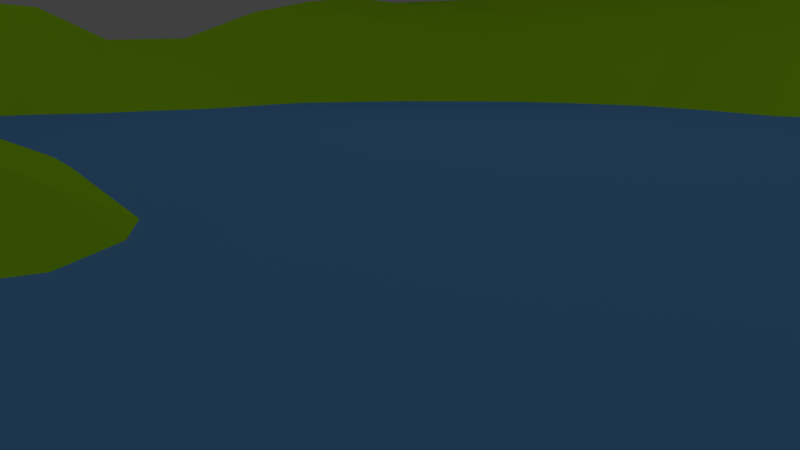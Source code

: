 # Source: JahnelNils_ab-TestShot03.blend  (saved by Blender 2.72.0; exported with 4.5.12 LTS)
import bpy
from mathutils import Matrix  # noqa: F401  (used for matrix-valued properties, if any)

bpy.ops.wm.read_factory_settings(use_empty=True)
scene = bpy.context.scene
scene.name = 'Scene'

# ---- collections
col_collection_1 = bpy.data.collections.new('Collection 1'); scene.collection.children.link(col_collection_1)
col_pot = bpy.data.collections.new('Pot')  # instanced only; not linked into the scene

# ---- materials (node trees are filled in below, after node groups)
mat_material_002 = bpy.data.materials.new('Material.002')
mat_material_002.alpha_threshold = 0.0
mat_material_002.diffuse_color = (0.1348, 0.3831, 0.8, 1.0)
mat_material_002.roughness = 0.5
mat_material_003 = bpy.data.materials.new('Material.003')
mat_material_003.alpha_threshold = 0.0
mat_material_003.diffuse_color = (0.3889, 0.8, 0.01086, 1.0)
mat_material_003.roughness = 0.5

# ---- material node trees

# ---- world
world_world = bpy.data.worlds.new('World'); scene.world = world_world
world_world.color = (0.05088, 0.05088, 0.05088)
world_world.use_sun_shadow = False
world_world.sun_shadow_jitter_overblur = 0.0
world_world.cycles.sampling_method = 'MANUAL'
world_world.cycles.sample_map_resolution = 256

# ---- cameras
cam_camera_001 = bpy.data.cameras.new('Camera.001')
cam_camera_001.clip_end = 100.0
cam_camera_001.lens = 35.0
cam_camera_001.sensor_width = 32.0
cam_camera_001.sensor_height = 18.0
cam_camera_001.display_size = 2.0
cam_camera_001.dof.focus_distance = 0.0

# ---- lights
light_point_002 = bpy.data.lights.new('Point.002', 'POINT')
light_point_002.transmission_factor = 0.0
light_point_002.energy = 100.0
light_point_002.shadow_buffer_clip_start = 0.5
light_point_002.shadow_soft_size = 0.264
light_point_002.shadow_maximum_resolution = 0.006
light_point_002.use_absolute_resolution = True
light_point_002.cycles.use_multiple_importance_sampling = False
light_point_001 = bpy.data.lights.new('Point.001', 'POINT')
light_point_001.transmission_factor = 0.0
light_point_001.energy = 100.0
light_point_001.shadow_buffer_clip_start = 0.5
light_point_001.shadow_soft_size = 0.1
light_point_001.shadow_maximum_resolution = 0.006
light_point_001.use_absolute_resolution = True
light_point_001.cycles.use_multiple_importance_sampling = False
light_point = bpy.data.lights.new('Point', 'POINT')
light_point.transmission_factor = 0.0
light_point.energy = 100.0
light_point.shadow_buffer_clip_start = 0.5
light_point.shadow_soft_size = 0.1
light_point.shadow_maximum_resolution = 0.006
light_point.use_absolute_resolution = True
light_point.cycles.use_multiple_importance_sampling = False

# ---- meshes
me_plane_001 = bpy.data.meshes.new('Plane.001')
me_plane_001.from_pydata([(-1.075, -1.075, 0.0), (1.075, -1.075, 0.0), (-1.075, 1.075, 0.0), (1.075, 1.075, 0.0)], [], [(0, 1, 3, 2)])
me_plane_001.materials.append(mat_material_002)
me_plane_001.use_remesh_preserve_volume = False
me_plane_001.use_remesh_preserve_attributes = False
me_plane_001.use_mirror_vertex_groups = False
me_plane_001.update()
me_plane = bpy.data.meshes.new('Plane')
me_plane.from_pydata([(-1.0, -1.0, 0.0), (1.0, -0.999, -0.06534), (-1.0, 1.0, 0.0), (1.0, 1.0, 0.0), (-1.0, 0.0, 0.0), (0.001551, -1.001, -0.07209), (1.0, -0.00135, -0.07275), (0.01237, 1.018, -0.03478), (0.001346, -0.00423, -0.08287), (-1.0, -0.5, 0.0), (0.4766, -0.9956, -0.08549), (1.0, 0.5, 0.0), (-0.5, 1.0, 0.01943), (-1.0, 0.5, 0.01943), (-0.5, -1.0, 0.0), (0.9963, -0.491, -0.09656), (0.5, 1.0, 0.0), (0.009108, 0.5133, -0.006185), (0.02558, -0.5056, -0.1685), (-0.5, 0.0, 0.01943), (0.5002, 0.0001441, -0.1285), (0.4999, 0.5022, -0.0001969), (-0.5, 0.5, 0.4158), (-0.5, -0.5, -0.007161), (0.5401, -0.472, -0.1832), (-1.0, -0.75, 0.0), (0.7518, -0.9984, -0.0953), (1.0, 0.75, 0.0), (-0.75, 1.0, 0.0), (-1.0, 0.25, 0.0), (-0.25, -1.001, -0.01518), (1.0, -0.25, -0.098), (0.2624, 1.018, -0.03478), (0.01237, 0.7681, -0.03478), (0.0, -0.25, -0.098), (-0.75, 0.0, 0.0), (0.252, -0.004398, -0.115), (-1.0, -0.25, 0.0), (0.201, -1.004, -0.04981), (1.0, 0.25, -0.01279), (-0.25, 1.0, 0.0), (-1.0, 0.75, 0.0), (-0.75, -1.0, 0.0), (0.9999, -0.7495, -0.09641), (0.75, 1.0, 0.0), (0.001465, 0.2454, -0.02867), (0.02908, -0.7615, -0.1687), (-0.25, 0.0, -0.01279), (0.7549, -0.02311, -0.1747), (0.5, 0.75, 0.0), (0.4981, 0.2945, 0.08154), (0.2626, 0.5184, -0.0355), (0.75, 0.5, -0.0001548), (-0.5, 0.75, 0.2484), (-0.5, 0.25, 0.2484), (-0.75, 0.5, 0.2484), (-0.25, 0.5, 0.2484), (-0.5, -0.25, -0.0001548), (-0.5, -0.7507, -0.002388), (-0.75, -0.5, 0.0), (-0.2469, -0.5014, -0.06368), (0.5, -0.25, -0.1934), (0.5377, -0.7246, -0.1599), (0.25, -0.5, -0.1934), (0.7639, -0.4763, -0.1422), (0.75, 0.75, 0.0), (-0.25, 0.75, 0.1376), (-0.25, -0.25, -0.03178), (0.7502, -0.2509, -0.1723), (0.2624, 0.7681, -0.03478), (0.2541, 0.2496, -0.04388), (0.7501, 0.2517, -0.02672), (-0.75, 0.75, 0.1376), (-0.75, 0.25, 0.1376), (-0.25, 0.25, 0.1375), (-0.75, -0.25, 0.0), (-0.75, -0.75, 0.0), (-0.2489, -0.7636, -0.07458), (0.25, -0.25, -0.1693), (0.251, -0.7504, -0.1719), (0.7516, -0.7512, -0.1741), (-1.0, -0.875, 0.0), (0.8767, -0.9935, -0.06532), (1.0, 0.875, 0.0), (-0.875, 1.0, 0.0), (-1.0, 0.125, 0.0), (-0.125, -1.0, -0.03652), (1.0, -0.125, -0.08289), (0.2043, 1.116, -0.2231), (0.01237, 0.8931, -0.03478), (0.0005933, -0.1264, -0.08802), (-0.875, 0.0, 0.0), (0.1429, -0.02673, -0.2034), (-1.0, -0.375, 0.0), (0.2877, -1.015, -0.04768), (1.0, 0.375, -0.000772), (-0.375, 1.0, 0.002), (-1.0, 0.625, 0.002), (-0.625, -1.0, 0.0), (0.9997, -0.6243, -0.1109), (0.625, 1.0, 0.0), (0.001527, 0.3704, -0.01485), (0.04, -0.6363, -0.1888), (-0.375, 0.0, 0.001228), (0.628, -0.01408, -0.16), (0.5, 0.875, 0.0), (0.4988, 0.4016, 0.05521), (0.2058, 0.6116, -0.2391), (0.625, 0.5, -0.002414), (-0.5, 0.875, 0.116), (-0.5, 0.375, 0.3655), (-0.875, 0.5, 0.116), (-0.375, 0.5, 0.3655), (-0.5, -0.125, 0.0), (-0.5, -0.625, -0.002414), (-0.875, -0.5, 0.0), (-0.375, -0.5, -0.02729), (0.5, -0.125, -0.1637), (0.5401, -0.597, -0.1441), (0.1284, -0.5007, -0.1688), (0.6676, -0.4657, -0.1296), (-1.0, -0.625, 0.0), (0.6481, -0.9831, -0.09085), (1.0, 0.625, 0.0), (-0.625, 1.0, 0.002), (-1.0, 0.375, 0.002), (-0.375, -1.0, -0.000772), (0.9997, -0.3743, -0.1109), (0.375, 1.0, 0.0), (0.01236, 0.6431, -0.03275), (0.003429, -0.3757, -0.1185), (-0.625, 0.0, 0.002), (0.375, 0.0, -0.1133), (-1.0, -0.125, 0.0), (0.1204, -1.0, -0.07704), (1.0, 0.125, -0.03652), (-0.125, 1.0, 0.0), (-1.0, 0.875, 0.0), (-0.875, -1.0, 0.0), (0.9986, -0.8687, -0.06184), (0.875, 1.0, 0.0), (0.001442, 0.1205, -0.05217), (0.01629, -0.8809, -0.1213), (-0.125, 0.0, -0.03652), (0.878, -0.01408, -0.1296), (0.5, 0.625, 0.0), (0.4989, 0.1512, -0.01017), (0.375, 0.5, -0.002414), (0.875, 0.5, 0.0), (-0.5, 0.625, 0.3655), (-0.5, 0.125, 0.116), (-0.625, 0.5, 0.3655), (-0.125, 0.5, 0.116), (-0.5, -0.375, -0.002414), (-0.5, -0.875, 0.0), (-0.625, -0.5, 0.0), (-0.1009, -0.5051, -0.1279), (0.5062, -0.3707, -0.208), (0.5045, -0.871, -0.1566), (0.3812, -0.4957, -0.208), (0.8762, -0.496, -0.1538), (0.75, 0.875, 0.0), (0.75, 0.625, 0.0), (0.625, 0.75, 0.0), (0.875, 0.75, 0.0), (-0.25, 0.875, 0.03123), (-0.25, 0.625, 0.1925), (-0.375, 0.75, 0.1925), (-0.125, 0.75, 0.03123), (-0.25, -0.125, -0.02141), (-0.25, -0.375, -0.04362), (-0.375, -0.25, -0.009795), (-0.125, -0.25, -0.06241), (0.7529, -0.1386, -0.1799), (0.7514, -0.3714, -0.1737), (0.625, -0.25, -0.182), (0.875, -0.25, -0.1349), (0.2624, 0.8931, -0.03478), (0.2624, 0.6431, -0.03478), (0.2043, 0.8662, -0.2231), (0.375, 0.75, 0.0), (0.2548, 0.3723, -0.03106), (0.2561, 0.1232, -0.08526), (0.2058, 0.2619, -0.2367), (0.3738, 0.2772, 0.04076), (0.75, 0.375, -0.009795), (0.7529, 0.1114, -0.1076), (0.6238, 0.2772, 0.04076), (0.875, 0.25, -0.02141), (-0.75, 0.875, 0.03123), (-0.75, 0.625, 0.1925), (-0.875, 0.75, 0.03123), (-0.625, 0.75, 0.1925), (-0.75, 0.375, 0.1925), (-0.75, 0.125, 0.03123), (-0.875, 0.25, 0.03123), (-0.625, 0.25, 0.1925), (-0.25, 0.375, 0.1925), (-0.25, 0.125, 0.02531), (-0.375, 0.25, 0.1925), (-0.125, 0.25, 0.02531), (-0.75, -0.125, 0.0), (-0.75, -0.375, 0.0), (-0.875, -0.25, 0.0), (-0.625, -0.25, 0.0), (-0.75, -0.625, 0.0), (-0.75, -0.875, 0.0), (-0.875, -0.75, 0.0), (-0.625, -0.75, 0.0), (-0.2488, -0.6332, -0.06964), (-0.2502, -0.8829, -0.04534), (-0.3752, -0.7578, -0.03343), (-0.1066, -0.7646, -0.1291), (0.2507, -0.1268, -0.1412), (0.25, -0.375, -0.182), (0.1257, -0.2518, -0.1412), (0.375, -0.25, -0.182), (0.25, -0.625, -0.182), (0.2485, -0.8744, -0.131), (0.1408, -0.7554, -0.1714), (0.3811, -0.7457, -0.1762), (0.759, -0.6175, -0.1434), (0.75, -0.875, -0.1349), (0.6447, -0.7439, -0.1574), (0.8755, -0.7566, -0.149), (0.875, 0.875, 0.0), (-0.125, 0.875, 0.007174), (-0.125, -0.125, -0.04891), (0.8767, -0.133, -0.1463), (0.375, 0.875, 0.0), (0.3744, 0.3898, 0.02839), (0.875, 0.375, -0.004094), (-0.625, 0.875, 0.06873), (-0.625, 0.375, 0.3221), (-0.125, 0.375, 0.06873), (-0.625, -0.125, 0.0), (-0.625, -0.625, 0.0), (-0.09151, -0.6381, -0.1493), (0.375, -0.125, -0.1496), (0.3806, -0.6211, -0.2014), (0.8736, -0.6312, -0.1626), (0.625, 0.875, 0.0), (0.625, 0.625, 0.0), (0.875, 0.625, 0.0), (-0.375, 0.875, 0.06873), (-0.375, 0.625, 0.3221), (-0.125, 0.625, 0.06873), (-0.375, -0.125, -0.004094), (-0.375, -0.375, -0.01761), (-0.1214, -0.3758, -0.08219), (0.6265, -0.1323, -0.174), (0.6306, -0.3711, -0.2014), (0.875, -0.375, -0.1496), (0.2043, 0.9912, -0.2231), (0.2043, 0.7412, -0.2231), (0.375, 0.625, 0.0), (0.2058, 0.3869, -0.2194), (0.2058, 0.1369, -0.2642), (0.3743, 0.1405, -0.02866), (0.6244, 0.3898, 0.02839), (0.6261, 0.13, -0.06297), (0.8766, 0.1176, -0.07353), (-0.875, 0.875, 0.007174), (-0.875, 0.625, 0.06873), (-0.625, 0.625, 0.3221), (-0.875, 0.375, 0.06873), (-0.875, 0.125, 0.007174), (-0.625, 0.125, 0.06873), (-0.375, 0.375, 0.3221), (-0.375, 0.125, 0.06873), (-0.125, 0.125, -0.0183), (-0.875, -0.125, 0.0), (-0.875, -0.375, 0.0), (-0.625, -0.375, 0.0), (-0.875, -0.625, 0.0), (-0.875, -0.875, 0.0), (-0.625, -0.875, 0.0), (-0.3751, -0.6296, -0.03133), (-0.3751, -0.8795, -0.01751), (-0.1167, -0.8829, -0.08333), (0.13, -0.1373, -0.1635), (0.125, -0.375, -0.1496), (0.375, -0.375, -0.2068), (0.1381, -0.6293, -0.1775), (0.1391, -0.8699, -0.122), (0.3718, -0.8757, -0.1477), (0.7177, -0.6702, -0.06296), (0.6323, -0.87, -0.1432), (0.875, -0.8743, -0.1176)], [], [(225, 83, 3, 140), (226, 89, 7, 136), (227, 90, 8, 143), (228, 87, 6, 144), (229, 105, 16, 128), (230, 106, 21, 147), (231, 95, 11, 148), (232, 109, 12, 124), (233, 110, 22, 151), (234, 101, 17, 152), (235, 113, 19, 131), (236, 114, 23, 155), (237, 102, 18, 156), (238, 117, 20, 132), (239, 118, 24, 159), (240, 99, 15, 160), (241, 161, 44, 100), (242, 162, 65, 163), (243, 123, 27, 164), (244, 165, 40, 96), (245, 166, 66, 167), (246, 129, 33, 168), (247, 169, 47, 103), (248, 170, 67, 171), (249, 130, 34, 172), (250, 173, 48, 104), (251, 174, 68, 175), (252, 127, 31, 176), (253, 177, 32, 88), (254, 178, 69, 179), (255, 145, 49, 180), (256, 181, 51, 107), (257, 182, 70, 183), (258, 146, 50, 184), (259, 185, 52, 108), (260, 186, 71, 187), (261, 135, 39, 188), (262, 189, 28, 84), (263, 190, 72, 191), (264, 149, 53, 192), (265, 193, 55, 111), (266, 194, 73, 195), (267, 150, 54, 196), (268, 197, 56, 112), (269, 198, 74, 199), (270, 141, 45, 200), (271, 201, 35, 91), (272, 202, 75, 203), (273, 153, 57, 204), (274, 205, 59, 115), (275, 206, 76, 207), (276, 154, 58, 208), (277, 209, 60, 116), (278, 210, 77, 211), (279, 142, 46, 212), (280, 213, 36, 92), (281, 214, 78, 215), (282, 157, 61, 216), (283, 217, 63, 119), (284, 218, 79, 219), (285, 158, 62, 220), (286, 221, 64, 120), (287, 222, 80, 223), (288, 139, 43, 224), (161, 225, 140, 44), (65, 164, 225, 161), (164, 27, 83, 225), (165, 226, 136, 40), (66, 168, 226, 165), (168, 33, 89, 226), (169, 227, 143, 47), (67, 172, 227, 169), (172, 34, 90, 227), (173, 228, 144, 48), (68, 176, 228, 173), (176, 31, 87, 228), (177, 229, 128, 32), (69, 180, 229, 177), (180, 49, 105, 229), (181, 230, 147, 51), (70, 184, 230, 181), (184, 50, 106, 230), (185, 231, 148, 52), (71, 188, 231, 185), (188, 39, 95, 231), (189, 232, 124, 28), (72, 192, 232, 189), (192, 53, 109, 232), (193, 233, 151, 55), (73, 196, 233, 193), (196, 54, 110, 233), (197, 234, 152, 56), (74, 200, 234, 197), (200, 45, 101, 234), (201, 235, 131, 35), (75, 204, 235, 201), (204, 57, 113, 235), (205, 236, 155, 59), (76, 208, 236, 205), (208, 58, 114, 236), (209, 237, 156, 60), (77, 212, 237, 209), (212, 46, 102, 237), (213, 238, 132, 36), (78, 216, 238, 213), (216, 61, 117, 238), (217, 239, 159, 63), (79, 220, 239, 217), (220, 62, 118, 239), (221, 240, 160, 64), (80, 224, 240, 221), (224, 43, 99, 240), (105, 241, 100, 16), (49, 163, 241, 105), (163, 65, 161, 241), (145, 242, 163, 49), (21, 108, 242, 145), (108, 52, 162, 242), (162, 243, 164, 65), (52, 148, 243, 162), (148, 11, 123, 243), (109, 244, 96, 12), (53, 167, 244, 109), (167, 66, 165, 244), (149, 245, 167, 53), (22, 112, 245, 149), (112, 56, 166, 245), (166, 246, 168, 66), (56, 152, 246, 166), (152, 17, 129, 246), (113, 247, 103, 19), (57, 171, 247, 113), (171, 67, 169, 247), (153, 248, 171, 57), (23, 116, 248, 153), (116, 60, 170, 248), (170, 249, 172, 67), (60, 156, 249, 170), (156, 18, 130, 249), (117, 250, 104, 20), (61, 175, 250, 117), (175, 68, 173, 250), (157, 251, 175, 61), (24, 120, 251, 157), (120, 64, 174, 251), (174, 252, 176, 68), (64, 160, 252, 174), (160, 15, 127, 252), (89, 253, 88, 7), (33, 179, 253, 89), (179, 69, 177, 253), (129, 254, 179, 33), (17, 107, 254, 129), (107, 51, 178, 254), (178, 255, 180, 69), (51, 147, 255, 178), (147, 21, 145, 255), (101, 256, 107, 17), (45, 183, 256, 101), (183, 70, 181, 256), (141, 257, 183, 45), (8, 92, 257, 141), (92, 36, 182, 257), (182, 258, 184, 70), (36, 132, 258, 182), (132, 20, 146, 258), (106, 259, 108, 21), (50, 187, 259, 106), (187, 71, 185, 259), (146, 260, 187, 50), (20, 104, 260, 146), (104, 48, 186, 260), (186, 261, 188, 71), (48, 144, 261, 186), (144, 6, 135, 261), (137, 262, 84, 2), (41, 191, 262, 137), (191, 72, 189, 262), (97, 263, 191, 41), (13, 111, 263, 97), (111, 55, 190, 263), (190, 264, 192, 72), (55, 151, 264, 190), (151, 22, 149, 264), (125, 265, 111, 13), (29, 195, 265, 125), (195, 73, 193, 265), (85, 266, 195, 29), (4, 91, 266, 85), (91, 35, 194, 266), (194, 267, 196, 73), (35, 131, 267, 194), (131, 19, 150, 267), (110, 268, 112, 22), (54, 199, 268, 110), (199, 74, 197, 268), (150, 269, 199, 54), (19, 103, 269, 150), (103, 47, 198, 269), (198, 270, 200, 74), (47, 143, 270, 198), (143, 8, 141, 270), (133, 271, 91, 4), (37, 203, 271, 133), (203, 75, 201, 271), (93, 272, 203, 37), (9, 115, 272, 93), (115, 59, 202, 272), (202, 273, 204, 75), (59, 155, 273, 202), (155, 23, 153, 273), (121, 274, 115, 9), (25, 207, 274, 121), (207, 76, 205, 274), (81, 275, 207, 25), (0, 138, 275, 81), (138, 42, 206, 275), (206, 276, 208, 76), (42, 98, 276, 206), (98, 14, 154, 276), (114, 277, 116, 23), (58, 211, 277, 114), (211, 77, 209, 277), (154, 278, 211, 58), (14, 126, 278, 154), (126, 30, 210, 278), (210, 279, 212, 77), (30, 86, 279, 210), (86, 5, 142, 279), (90, 280, 92, 8), (34, 215, 280, 90), (215, 78, 213, 280), (130, 281, 215, 34), (18, 119, 281, 130), (119, 63, 214, 281), (214, 282, 216, 78), (63, 159, 282, 214), (159, 24, 157, 282), (102, 283, 119, 18), (46, 219, 283, 102), (219, 79, 217, 283), (142, 284, 219, 46), (5, 134, 284, 142), (134, 38, 218, 284), (218, 285, 220, 79), (38, 94, 285, 218), (94, 10, 158, 285), (118, 286, 120, 24), (62, 223, 286, 118), (223, 80, 221, 286), (158, 287, 223, 62), (10, 122, 287, 158), (122, 26, 222, 287), (222, 288, 224, 80), (26, 82, 288, 222), (82, 1, 139, 288)])
me_plane.materials.append(mat_material_003)
me_plane.use_remesh_preserve_volume = False
me_plane.use_remesh_preserve_attributes = False
me_plane.use_mirror_vertex_groups = False
me_plane.update()

# ---- objects
ob_camera_001 = bpy.data.objects.new('Camera.001', cam_camera_001)
ob_pot = bpy.data.objects.new('Pot', None)
ob_point_002 = bpy.data.objects.new('Point.002', light_point_002)
ob_point_001 = bpy.data.objects.new('Point.001', light_point_001)
ob_point = bpy.data.objects.new('Point', light_point)
ob_plane_001 = bpy.data.objects.new('Plane.001', me_plane_001)
ob_plane = bpy.data.objects.new('Plane', me_plane)

# ---- transforms, parenting, visibility, modifiers, constraints
ob_camera_001.location = (10.14, -4.197, -1.385)
ob_camera_001.rotation_euler = (1.396, -0.0, 2.044)
ob_camera_001.lineart.crease_threshold = 0.0
ob_pot.location = (6.306, -5.14, -1.834)
ob_pot.rotation_euler = (-0.272, -0.3097, 1.077)
ob_pot.scale = (0.05896, 0.05896, 0.05896)
ob_pot.empty_image_offset = (0.0, 0.0)
ob_pot.show_instancer_for_render = False
ob_pot.instance_type = 'COLLECTION'
ob_pot.lineart.crease_threshold = 0.0
ob_point_002.location = (2.495, -8.341, 8.203)
ob_point_002.lineart.crease_threshold = 0.0
ob_point_001.location = (1.381, -3.035, 13.66)
ob_point_001.lineart.crease_threshold = 0.0
ob_point.location = (7.726, -3.198, 8.44)
ob_point.lineart.crease_threshold = 0.0
ob_plane_001.location = (0.0, 0.0, -1.809)
ob_plane_001.scale = (12.82, 12.82, 12.82)
ob_plane_001.lineart.crease_threshold = 0.0
ob_plane.location = (0.0, 0.0, 0.0)
ob_plane.scale = (12.87, 12.87, 12.87)
ob_plane.lineart.crease_threshold = 0.0
ob_pot.instance_collection = col_pot

# ---- collection membership
col_collection_1.objects.link(ob_camera_001)
col_collection_1.objects.link(ob_pot)
col_collection_1.objects.link(ob_point_002)
col_collection_1.objects.link(ob_point_001)
col_collection_1.objects.link(ob_point)
col_collection_1.objects.link(ob_plane_001)
col_collection_1.objects.link(ob_plane)

# ---- scene / render settings (as saved in the file)
scene.camera = ob_camera_001
scene.frame_start = 150; scene.frame_end = 200; scene.frame_set(151)
scene.render.engine = 'CYCLES'
scene.render.image_settings.file_format = 'JPEG'
scene.render.image_settings.color_mode = 'RGB'
scene.render.image_settings.quality = 100
scene.render.dither_intensity = 0.0
scene.cycles.use_denoising = False
scene.cycles.samples = 10
scene.cycles.sampling_pattern = 'TABULATED_SOBOL'
scene.cycles.light_sampling_threshold = 0.0
scene.cycles.use_adaptive_sampling = False
scene.cycles.use_light_tree = False
scene.cycles.blur_glossy = 0.0
scene.cycles.pixel_filter_type = 'GAUSSIAN'
scene.cycles.sample_clamp_indirect = 0.0
scene.view_settings.view_transform = 'Standard'
bpy.context.view_layer.update()
